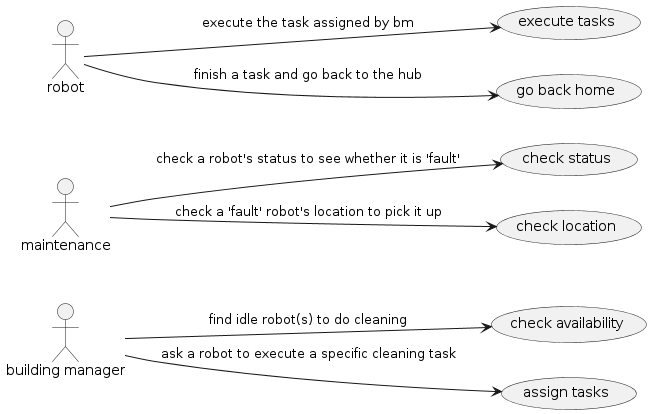

The diagram above was rendered by PlantUML. Its source (embedded in the PNG):
@startuml
left to right direction
/'actors'/
"building manager" as bm
"maintenance" as m
"robot" as r

/'check actions'/
"check availability" as (ca)
"check status" as (cs)
"check location" as (cl)

/'other actions'/
"assign tasks" as (at)
"execute tasks" as (ex)
"go back home" as (gh)

bm --> (ca): find idle robot(s) to do cleaning
bm --> (at): ask a robot to execute a specific cleaning task

m --> (cs): check a robot's status to see whether it is 'fault'
m --> (cl): check a 'fault' robot's location to pick it up

r --> (ex): execute the task assigned by bm
r --> (gh): finish a task and go back to the hub

@enduml